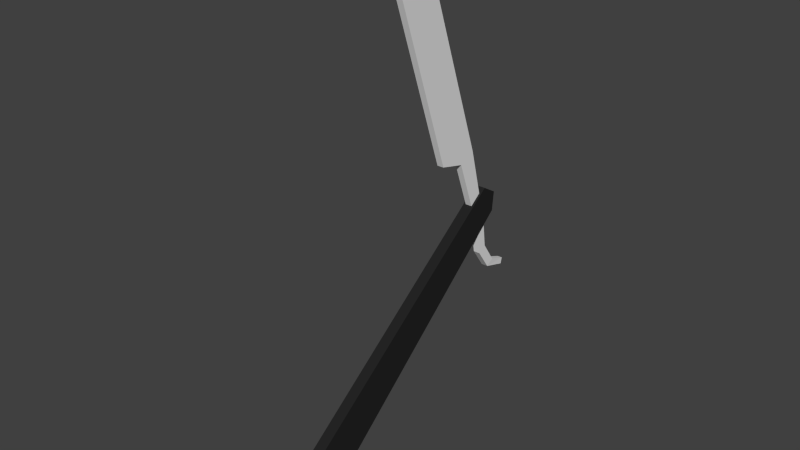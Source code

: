 # Source: straightrazor.blend  (saved by Blender 2.72.0; exported with 4.5.12 LTS)
import bpy
from mathutils import Matrix  # noqa: F401  (used for matrix-valued properties, if any)

bpy.ops.wm.read_factory_settings(use_empty=True)
scene = bpy.context.scene
scene.name = 'Scene'

# ---- collections
col_collection_1 = bpy.data.collections.new('Collection 1'); scene.collection.children.link(col_collection_1)

# ---- materials (node trees are filled in below, after node groups)
mat_material_002 = bpy.data.materials.new('Material.002')
mat_material_002.alpha_threshold = 0.0
mat_material_002.use_transparent_shadow = False
mat_material_002.diffuse_color = (0.8007, 0.8007, 0.8007, 1.0)
mat_material_002.roughness = 0.5
mat_material_001 = bpy.data.materials.new('Material.001')
mat_material_001.alpha_threshold = 0.0
mat_material_001.use_transparent_shadow = False
mat_material_001.diffuse_color = (0.01885, 0.01885, 0.01885, 1.0)
mat_material_001.specular_color = (0.1065, 0.1065, 0.1065)
mat_material_001.roughness = 0.5

# ---- material node trees

# ---- world
world_world = bpy.data.worlds.new('World'); scene.world = world_world
world_world.color = (0.05088, 0.05088, 0.05088)
world_world.use_sun_shadow = False
world_world.sun_shadow_jitter_overblur = 0.0
world_world.cycles.sampling_method = 'MANUAL'
world_world.cycles.sample_map_resolution = 256

# ---- meshes
me_cube_002 = bpy.data.meshes.new('Cube.002')
me_cube_002.from_pydata([(-0.6, -9.567, -0.3618), (-0.4281, 4.95, 0.2942), (0.4281, 4.95, 0.2942), (0.6, -9.567, -0.3618), (-0.6, -9.393, -0.2583), (-0.4281, 4.706, 0.307), (0.4281, 4.706, 0.307), (0.6, -9.393, -0.2583), (-0.6, 2.343, 0.1279), (-0.6, 2.57, 0.06894), (0.6, 2.343, 0.1279), (0.6, 2.57, 0.06894), (-0.6, 3.484, 0.1335), (0.6, 3.663, 0.08096), (-0.6, 3.663, 0.08096), (0.6, 3.484, 0.1335), (-0.6, 4.361, 0.2027), (0.6, 4.537, 0.1532), (-0.6, 4.537, 0.1532), (0.6, 4.361, 0.2027), (-0.6, -0.7125, -0.05889), (0.6, -0.9746, 0.04635), (-0.6, -0.9746, 0.04635), (0.6, -0.7125, -0.05889), (-0.6, -9.081, -0.4968), (0.6, -9.081, -0.4968), (-0.6, -1.081, -0.2105), (0.6, -1.081, -0.2105)], [], [(16, 5, 1, 18), (5, 6, 2, 1), (21, 7, 3, 23), (7, 4, 0, 3), (18, 1, 2, 17), (19, 6, 5, 16), (22, 8, 9, 20), (15, 10, 11, 13), (20, 9, 11, 23), (21, 10, 8, 22), (8, 12, 14, 9), (9, 14, 13, 11), (10, 15, 12, 8), (19, 15, 13, 17), (12, 16, 18, 14), (14, 18, 17, 13), (15, 19, 16, 12), (6, 19, 17, 2), (10, 21, 23, 11), (4, 22, 20, 0), (20, 23, 27, 26), (7, 21, 22, 4), (24, 26, 27, 25), (23, 3, 25, 27), (3, 0, 24, 25), (0, 20, 26, 24)])
me_cube_002.materials.append(mat_material_002)
me_cube_002.use_remesh_preserve_volume = False
me_cube_002.use_remesh_preserve_attributes = False
me_cube_002.use_mirror_vertex_groups = False
me_cube_002.update()
me_cube_001 = bpy.data.meshes.new('Cube.001')
me_cube_001.from_pydata([(-1.0, -1.0, -1.0), (-1.0, 1.0, -1.0), (1.0, 1.0, -1.0), (1.0, -1.0, -1.0), (-1.0, -0.6771, 0.9627), (-1.0, 0.563, 0.9199), (1.0, 0.563, 0.9199), (1.0, -0.6771, 0.9627), (-1.0, 0.0, 1.0), (-1.0, 0.03243, -1.075), (1.0, 0.0, 1.0), (1.0, 0.03243, -1.075)], [], [(8, 5, 1, 9), (5, 6, 2, 1), (10, 7, 3, 11), (7, 4, 0, 3), (9, 1, 2, 11), (10, 6, 5, 8), (4, 8, 9, 0), (6, 10, 11, 2), (0, 9, 11, 3), (7, 10, 8, 4)])
me_cube_001.materials.append(mat_material_001)
me_cube_001.use_remesh_preserve_volume = False
me_cube_001.use_remesh_preserve_attributes = False
me_cube_001.use_mirror_vertex_groups = False
me_cube_001.update()
arm_armature_002 = bpy.data.armatures.new('Armature.002')  # bones are not reproduced
arm_armature_001 = bpy.data.armatures.new('Armature.001')  # bones are not reproduced

# ---- objects
ob_armature_001 = bpy.data.objects.new('Armature.001', arm_armature_002)
ob_armature = bpy.data.objects.new('Armature', arm_armature_001)
ob_cube_001 = bpy.data.objects.new('Cube.001', me_cube_002)
ob_cube = bpy.data.objects.new('Cube', me_cube_001)

# ---- transforms, parenting, visibility, modifiers, constraints
ob_armature_001.location = (0.1238, 0.6535, 1.267)
ob_armature_001.rotation_euler = (2.261, 1.712e-16, 3.635e-16)
ob_armature_001.lineart.crease_threshold = 0.0
ob_armature.parent = ob_armature_001
ob_armature.matrix_parent_inverse = Matrix(((1.0, 3.635e-16, -1.712e-16, -0.1238), (3.635e-16, -0.6369, 0.771, -0.5603), (1.712e-16, -0.771, -0.6369, 1.31), (0.0, 0.0, 0.0, 1.0)))
ob_armature.location = (0.07674, 0.6581, 1.267)
ob_armature.rotation_euler = (0.3693, 8.014e-17, 1.497e-17)
ob_armature.lineart.crease_threshold = 0.0
ob_cube_001.parent = ob_armature
ob_cube_001.matrix_parent_inverse = Matrix(((1.0, 3.725e-09, 0.0, -0.07674), (8.706e-17, 0.6079, 0.794, -1.383), (1.763e-16, -0.794, 0.6079, -0.2628), (0.0, 0.0, 0.0, 1.0)))
ob_cube_001.location = (7.509e-10, 0.4063, 1.424)
ob_cube_001.rotation_euler = (-0.9284, -6.267e-18, 8.846e-20)
ob_cube_001.scale = (0.0326, 0.1454, 1.0)
ob_cube_001.lineart.crease_threshold = 0.0
_vg = ob_cube_001.vertex_groups.new(name='Bone')
_vg.add([0, 1, 2, 3, 4, 5, 6, 7, 8, 9, 10, 11, 12, 13, 14, 15, 16, 17, 18, 19, 20, 21, 22, 23, 24, 25, 26, 27], 1.0, 'REPLACE')
_m = ob_cube_001.modifiers.new('Armature', 'ARMATURE')
_m.object = ob_armature_001
_m = ob_cube_001.modifiers.new('Armature.001', 'ARMATURE')
_m.object = ob_armature
ob_cube.parent = ob_armature_001
ob_cube.matrix_parent_inverse = Matrix(((1.0, 3.635e-16, -1.712e-16, -0.1238), (3.635e-16, -0.6369, 0.771, -0.5603), (1.712e-16, -0.771, -0.6369, 1.31), (0.0, 0.0, 0.0, 1.0)))
ob_cube.location = (4.771e-10, 3.764e-40, 0.7418)
ob_cube.rotation_euler = (-0.9001, -0.0, 0.0)
ob_cube.scale = (0.0326, 0.1454, 1.0)
ob_cube.lineart.crease_threshold = 0.0
_vg = ob_cube.vertex_groups.new(name='Bone')
_vg.add([0, 1, 2, 3, 4, 5, 6, 7, 8, 9, 10, 11], 1.0, 'REPLACE')
_m = ob_cube.modifiers.new('Armature', 'ARMATURE')
_m.object = ob_armature_001

# ---- collection membership
col_collection_1.objects.link(ob_armature_001)
col_collection_1.objects.link(ob_armature)
col_collection_1.objects.link(ob_cube_001)
col_collection_1.objects.link(ob_cube)

# ---- scene / render settings (as saved in the file)
scene.frame_start = 1; scene.frame_end = 26; scene.frame_set(0)
scene.render.engine = 'BLENDER_EEVEE_NEXT'
scene.render.resolution_percentage = 50
scene.render.fps = 60
scene.render.dither_intensity = 0.0
scene.cycles.use_denoising = False
scene.cycles.samples = 10
scene.cycles.sampling_pattern = 'TABULATED_SOBOL'
scene.cycles.light_sampling_threshold = 0.0
scene.cycles.use_adaptive_sampling = False
scene.cycles.use_light_tree = False
scene.cycles.blur_glossy = 0.0
scene.cycles.pixel_filter_type = 'GAUSSIAN'
scene.cycles.sample_clamp_indirect = 0.0
scene.view_settings.view_transform = 'Standard'
bpy.context.view_layer.update()

# ---- added for rendering (the .blend has no active camera and no usable light): camera, sun
cam_auto = bpy.data.cameras.new('AutoCamera')
cam_auto.lens = 50.0
cam_auto.sensor_width = 36.0
cam_auto.clip_end = 1000.0
ob_auto_camera = bpy.data.objects.new('AutoCamera', cam_auto)
scene.collection.objects.link(ob_auto_camera)
ob_auto_camera.location = (3.24984, -3.90345, 4.04987)
ob_auto_camera.rotation_euler = (1.09748, -7.21219e-08, 0.694738)
scene.camera = ob_auto_camera
light_auto_sun = bpy.data.lights.new('AutoSun', 'SUN')
light_auto_sun.energy = 3.0
light_auto_sun.angle = 0.0523599
ob_auto_sun = bpy.data.objects.new('AutoSun', light_auto_sun)
scene.collection.objects.link(ob_auto_sun)
ob_auto_sun.rotation_euler = (0.872665, 0.174533, 0.523599)
bpy.context.view_layer.update()
